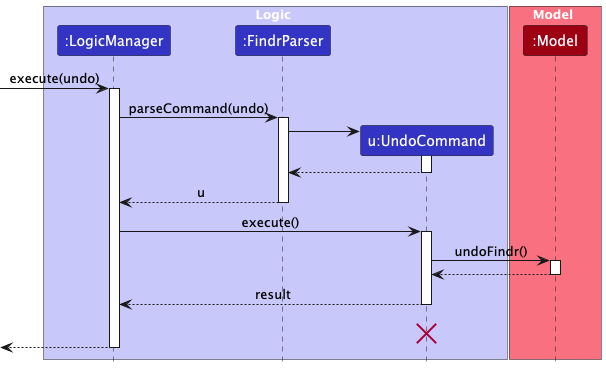

The diagram above was rendered by PlantUML. Its source (embedded in the PNG):
@startuml
!include style.puml
skinparam ArrowFontStyle plain

box Logic LOGIC_COLOR_T1
participant ":LogicManager" as LogicManager LOGIC_COLOR
participant ":FindrParser" as FindrParser LOGIC_COLOR
participant "u:UndoCommand" as UndoCommand LOGIC_COLOR
end box

box Model MODEL_COLOR_T1
participant ":Model" as Model MODEL_COLOR
end box
[-> LogicManager : execute(undo)
activate LogicManager

LogicManager -> FindrParser : parseCommand(undo)
activate FindrParser

create UndoCommand
FindrParser -> UndoCommand
activate UndoCommand

UndoCommand --> FindrParser
deactivate UndoCommand

FindrParser --> LogicManager : u
deactivate FindrParser

LogicManager -> UndoCommand : execute()
activate UndoCommand

UndoCommand -> Model : undoFindr()
activate Model

Model --> UndoCommand
deactivate Model

UndoCommand --> LogicManager : result
deactivate UndoCommand
UndoCommand -[hidden]-> LogicManager : result
destroy UndoCommand

[<--LogicManager
deactivate LogicManager
@enduml